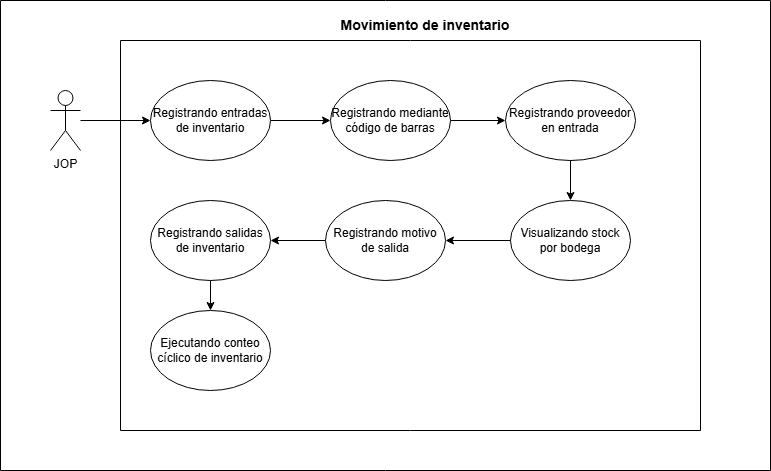

The diagram above was exported from draw.io. Its source (the exported page's mxGraphModel, read from the mxfile embedded in the PNG):
<mxGraphModel dx="1130" dy="483" grid="0" gridSize="10" guides="1" tooltips="1" connect="1" arrows="1" fold="1" page="1" pageScale="1" pageWidth="827" pageHeight="1169" math="0" shadow="0">
  <root>
    <mxCell id="0" />
    <mxCell id="1" parent="0" />
    <mxCell id="aUiSldq7rMIOUuwGlCpF-11" edge="1" parent="1" source="aUiSldq7rMIOUuwGlCpF-2" style="edgeStyle=orthogonalEdgeStyle;rounded=0;orthogonalLoop=1;jettySize=auto;html=1;" target="aUiSldq7rMIOUuwGlCpF-3">
      <mxGeometry relative="1" as="geometry" />
    </mxCell>
    <mxCell id="aUiSldq7rMIOUuwGlCpF-2" parent="1" style="ellipse;whiteSpace=wrap;html=1;" value="Registrando entradas de inventario" vertex="1">
      <mxGeometry height="80" width="120" x="310" y="120" as="geometry" />
    </mxCell>
    <mxCell id="aUiSldq7rMIOUuwGlCpF-12" edge="1" parent="1" source="aUiSldq7rMIOUuwGlCpF-3" style="edgeStyle=orthogonalEdgeStyle;rounded=0;orthogonalLoop=1;jettySize=auto;html=1;" target="aUiSldq7rMIOUuwGlCpF-4">
      <mxGeometry relative="1" as="geometry" />
    </mxCell>
    <mxCell id="aUiSldq7rMIOUuwGlCpF-3" parent="1" style="ellipse;whiteSpace=wrap;html=1;" value="Registrando mediante código de barras" vertex="1">
      <mxGeometry height="80" width="120" x="490" y="120" as="geometry" />
    </mxCell>
    <mxCell id="aUiSldq7rMIOUuwGlCpF-8" parent="1" style="swimlane;startSize=0;" value="" vertex="1">
      <mxGeometry height="390" width="580" x="280" y="80" as="geometry" />
    </mxCell>
    <mxCell id="aUiSldq7rMIOUuwGlCpF-9" parent="1" style="swimlane;startSize=0;" value="" vertex="1">
      <mxGeometry height="470" width="770" x="160" y="40" as="geometry" />
    </mxCell>
    <mxCell id="aUiSldq7rMIOUuwGlCpF-1" parent="aUiSldq7rMIOUuwGlCpF-9" style="shape=umlActor;verticalLabelPosition=bottom;verticalAlign=top;html=1;outlineConnect=0;" value="JOP" vertex="1">
      <mxGeometry height="60" width="30" x="50" y="90" as="geometry" />
    </mxCell>
    <mxCell id="aUiSldq7rMIOUuwGlCpF-10" parent="aUiSldq7rMIOUuwGlCpF-9" style="text;html=1;whiteSpace=wrap;strokeColor=none;fillColor=none;align=center;verticalAlign=middle;rounded=0;" value="&lt;b&gt;&lt;font style=&quot;font-size: 14px;&quot;&gt;Movimiento de inventario&lt;/font&gt;&lt;/b&gt;" vertex="1">
      <mxGeometry height="30" width="310" x="270" y="10" as="geometry" />
    </mxCell>
    <mxCell id="aUiSldq7rMIOUuwGlCpF-5" parent="aUiSldq7rMIOUuwGlCpF-9" style="ellipse;whiteSpace=wrap;html=1;" value="Visualizando stock por bodega" vertex="1">
      <mxGeometry height="80" width="120" x="510" y="200" as="geometry" />
    </mxCell>
    <mxCell id="aUiSldq7rMIOUuwGlCpF-15" edge="1" parent="aUiSldq7rMIOUuwGlCpF-9" source="aUiSldq7rMIOUuwGlCpF-6" style="edgeStyle=orthogonalEdgeStyle;rounded=0;orthogonalLoop=1;jettySize=auto;html=1;entryX=1;entryY=0.5;entryDx=0;entryDy=0;" target="aUiSldq7rMIOUuwGlCpF-7">
      <mxGeometry relative="1" as="geometry" />
    </mxCell>
    <mxCell id="aUiSldq7rMIOUuwGlCpF-6" parent="aUiSldq7rMIOUuwGlCpF-9" style="ellipse;whiteSpace=wrap;html=1;" value="Registrando motivo de salida" vertex="1">
      <mxGeometry height="80" width="120" x="325" y="200" as="geometry" />
    </mxCell>
    <mxCell id="aUiSldq7rMIOUuwGlCpF-14" edge="1" parent="aUiSldq7rMIOUuwGlCpF-9" source="aUiSldq7rMIOUuwGlCpF-5" style="edgeStyle=orthogonalEdgeStyle;rounded=0;orthogonalLoop=1;jettySize=auto;html=1;entryX=1;entryY=0.5;entryDx=0;entryDy=0;" target="aUiSldq7rMIOUuwGlCpF-6">
      <mxGeometry relative="1" as="geometry" />
    </mxCell>
    <mxCell id="4hiTlpemRHU-HC92tX_1-3" edge="1" parent="aUiSldq7rMIOUuwGlCpF-9" source="aUiSldq7rMIOUuwGlCpF-7" style="edgeStyle=orthogonalEdgeStyle;rounded=0;orthogonalLoop=1;jettySize=auto;html=1;entryX=0.5;entryY=0;entryDx=0;entryDy=0;" target="4hiTlpemRHU-HC92tX_1-1">
      <mxGeometry relative="1" as="geometry" />
    </mxCell>
    <mxCell id="aUiSldq7rMIOUuwGlCpF-7" parent="aUiSldq7rMIOUuwGlCpF-9" style="ellipse;whiteSpace=wrap;html=1;" value="Registrando salidas de inventario" vertex="1">
      <mxGeometry height="80" width="120" x="150" y="200" as="geometry" />
    </mxCell>
    <mxCell id="aUiSldq7rMIOUuwGlCpF-4" parent="aUiSldq7rMIOUuwGlCpF-9" style="ellipse;whiteSpace=wrap;html=1;" value="Registrando proveedor en entrada" vertex="1">
      <mxGeometry height="80" width="130" x="505" y="80" as="geometry" />
    </mxCell>
    <mxCell id="aUiSldq7rMIOUuwGlCpF-13" edge="1" parent="aUiSldq7rMIOUuwGlCpF-9" source="aUiSldq7rMIOUuwGlCpF-4" style="edgeStyle=orthogonalEdgeStyle;rounded=0;orthogonalLoop=1;jettySize=auto;html=1;" target="aUiSldq7rMIOUuwGlCpF-5">
      <mxGeometry relative="1" as="geometry" />
    </mxCell>
    <mxCell id="4hiTlpemRHU-HC92tX_1-1" parent="aUiSldq7rMIOUuwGlCpF-9" style="ellipse;whiteSpace=wrap;html=1;" value="Ejecutando conteo cíclico de inventario" vertex="1">
      <mxGeometry height="80" width="120" x="150" y="310" as="geometry" />
    </mxCell>
    <mxCell id="aUiSldq7rMIOUuwGlCpF-16" edge="1" parent="1" source="aUiSldq7rMIOUuwGlCpF-1" style="edgeStyle=orthogonalEdgeStyle;rounded=0;orthogonalLoop=1;jettySize=auto;html=1;" target="aUiSldq7rMIOUuwGlCpF-2">
      <mxGeometry relative="1" as="geometry" />
    </mxCell>
  </root>
</mxGraphModel>